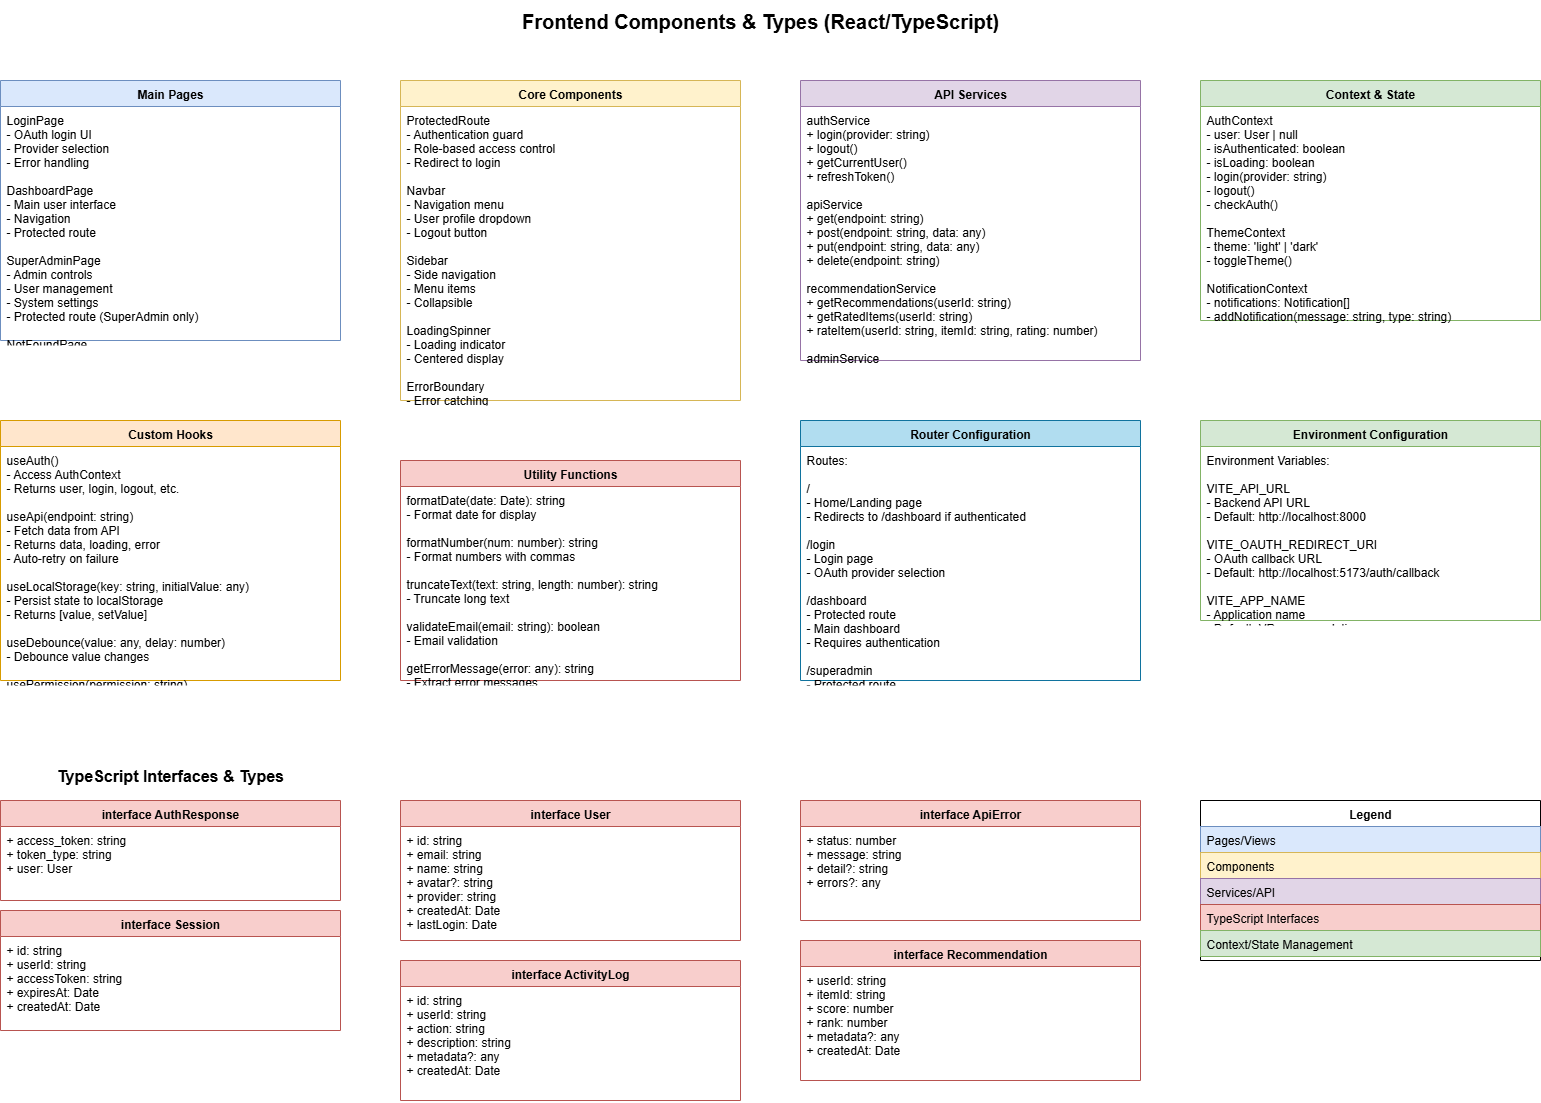

The diagram above was exported from draw.io. Its source (the exported page's mxGraphModel, read from the mxfile embedded in the PNG):
<mxGraphModel dx="1512" dy="777" grid="1" gridSize="10" guides="1" tooltips="1" connect="1" arrows="1" fold="1" page="1" pageScale="1" pageWidth="1600" pageHeight="1200" math="0" shadow="0">
  <root>
    <mxCell id="0" />
    <mxCell id="1" parent="0" />
    <mxCell id="title" value="Frontend Components &amp; Types (React/TypeScript)" style="text;html=1;strokeColor=none;fillColor=none;align=center;verticalAlign=middle;whiteSpace=wrap;rounded=0;fontSize=20;fontStyle=1" parent="1" vertex="1">
      <mxGeometry x="500" y="20" width="600" height="40" as="geometry" />
    </mxCell>
    <mxCell id="pages-section" value="Main Pages" style="swimlane;fontStyle=1;align=center;verticalAlign=top;childLayout=stackLayout;horizontal=1;startSize=26;horizontalStack=0;resizeParent=1;resizeParentMax=0;resizeLast=0;collapsible=1;marginBottom=0;fillColor=#dae8fc;strokeColor=#6c8ebf;" parent="1" vertex="1">
      <mxGeometry x="40" y="100" width="340" height="260" as="geometry" />
    </mxCell>
    <mxCell id="pages-list" value="LoginPage&#10;  - OAuth login UI&#10;  - Provider selection&#10;  - Error handling&#10;&#10;DashboardPage&#10;  - Main user interface&#10;  - Navigation&#10;  - Protected route&#10;&#10;SuperAdminPage&#10;  - Admin controls&#10;  - User management&#10;  - System settings&#10;  - Protected route (SuperAdmin only)&#10;&#10;NotFoundPage&#10;  - 404 error page" style="text;strokeColor=none;fillColor=none;align=left;verticalAlign=top;spacingLeft=4;spacingRight=4;overflow=hidden;rotatable=0;points=[[0,0.5],[1,0.5]];portConstraint=eastwest;" parent="pages-section" vertex="1">
      <mxGeometry y="26" width="340" height="234" as="geometry" />
    </mxCell>
    <mxCell id="components-section" value="Core Components" style="swimlane;fontStyle=1;align=center;verticalAlign=top;childLayout=stackLayout;horizontal=1;startSize=26;horizontalStack=0;resizeParent=1;resizeParentMax=0;resizeLast=0;collapsible=1;marginBottom=0;fillColor=#fff2cc;strokeColor=#d6b656;" parent="1" vertex="1">
      <mxGeometry x="440" y="100" width="340" height="320" as="geometry" />
    </mxCell>
    <mxCell id="components-list" value="ProtectedRoute&#10;  - Authentication guard&#10;  - Role-based access control&#10;  - Redirect to login&#10;&#10;Navbar&#10;  - Navigation menu&#10;  - User profile dropdown&#10;  - Logout button&#10;&#10;Sidebar&#10;  - Side navigation&#10;  - Menu items&#10;  - Collapsible&#10;&#10;LoadingSpinner&#10;  - Loading indicator&#10;  - Centered display&#10;&#10;ErrorBoundary&#10;  - Error catching&#10;  - Fallback UI&#10;  - Error logging&#10;&#10;Toast/Notification&#10;  - Success/Error messages&#10;  - Auto-dismiss&#10;  - Custom styling" style="text;strokeColor=none;fillColor=none;align=left;verticalAlign=top;spacingLeft=4;spacingRight=4;overflow=hidden;rotatable=0;points=[[0,0.5],[1,0.5]];portConstraint=eastwest;" parent="components-section" vertex="1">
      <mxGeometry y="26" width="340" height="294" as="geometry" />
    </mxCell>
    <mxCell id="api-services" value="API Services" style="swimlane;fontStyle=1;align=center;verticalAlign=top;childLayout=stackLayout;horizontal=1;startSize=26;horizontalStack=0;resizeParent=1;resizeParentMax=0;resizeLast=0;collapsible=1;marginBottom=0;fillColor=#e1d5e7;strokeColor=#9673a6;" parent="1" vertex="1">
      <mxGeometry x="840" y="100" width="340" height="280" as="geometry" />
    </mxCell>
    <mxCell id="api-services-list" value="authService&#10;  + login(provider: string)&#10;  + logout()&#10;  + getCurrentUser()&#10;  + refreshToken()&#10;&#10;apiService&#10;  + get(endpoint: string)&#10;  + post(endpoint: string, data: any)&#10;  + put(endpoint: string, data: any)&#10;  + delete(endpoint: string)&#10;&#10;recommendationService&#10;  + getRecommendations(userId: string)&#10;  + getRatedItems(userId: string)&#10;  + rateItem(userId: string, itemId: string, rating: number)&#10;&#10;adminService&#10;  + getUsers()&#10;  + updateUser(userId: string, data: any)&#10;  + deleteUser(userId: string)&#10;  + getSystemStats()" style="text;strokeColor=none;fillColor=none;align=left;verticalAlign=top;spacingLeft=4;spacingRight=4;overflow=hidden;rotatable=0;points=[[0,0.5],[1,0.5]];portConstraint=eastwest;" parent="api-services" vertex="1">
      <mxGeometry y="26" width="340" height="254" as="geometry" />
    </mxCell>
    <mxCell id="context-section" value="Context &amp; State" style="swimlane;fontStyle=1;align=center;verticalAlign=top;childLayout=stackLayout;horizontal=1;startSize=26;horizontalStack=0;resizeParent=1;resizeParentMax=0;resizeLast=0;collapsible=1;marginBottom=0;fillColor=#d5e8d4;strokeColor=#82b366;" parent="1" vertex="1">
      <mxGeometry x="1240" y="100" width="340" height="240" as="geometry" />
    </mxCell>
    <mxCell id="context-list" value="AuthContext&#10;  - user: User | null&#10;  - isAuthenticated: boolean&#10;  - isLoading: boolean&#10;  - login(provider: string)&#10;  - logout()&#10;  - checkAuth()&#10;&#10;ThemeContext&#10;  - theme: 'light' | 'dark'&#10;  - toggleTheme()&#10;&#10;NotificationContext&#10;  - notifications: Notification[]&#10;  - addNotification(message: string, type: string)&#10;  - removeNotification(id: string)&#10;&#10;AppContext&#10;  - Global app state&#10;  - Settings&#10;  - Preferences" style="text;strokeColor=none;fillColor=none;align=left;verticalAlign=top;spacingLeft=4;spacingRight=4;overflow=hidden;rotatable=0;points=[[0,0.5],[1,0.5]];portConstraint=eastwest;" parent="context-section" vertex="1">
      <mxGeometry y="26" width="340" height="214" as="geometry" />
    </mxCell>
    <mxCell id="hooks-section" value="Custom Hooks" style="swimlane;fontStyle=1;align=center;verticalAlign=top;childLayout=stackLayout;horizontal=1;startSize=26;horizontalStack=0;resizeParent=1;resizeParentMax=0;resizeLast=0;collapsible=1;marginBottom=0;fillColor=#ffe6cc;strokeColor=#d79b00;" parent="1" vertex="1">
      <mxGeometry x="40" y="440" width="340" height="260" as="geometry" />
    </mxCell>
    <mxCell id="hooks-list" value="useAuth()&#10;  - Access AuthContext&#10;  - Returns user, login, logout, etc.&#10;&#10;useApi(endpoint: string)&#10;  - Fetch data from API&#10;  - Returns data, loading, error&#10;  - Auto-retry on failure&#10;&#10;useLocalStorage(key: string, initialValue: any)&#10;  - Persist state to localStorage&#10;  - Returns [value, setValue]&#10;&#10;useDebounce(value: any, delay: number)&#10;  - Debounce value changes&#10;&#10;usePermission(permission: string)&#10;  - Check user permissions&#10;  - Returns hasPermission: boolean&#10;&#10;useTheme()&#10;  - Access ThemeContext&#10;  - Returns theme, toggleTheme" style="text;strokeColor=none;fillColor=none;align=left;verticalAlign=top;spacingLeft=4;spacingRight=4;overflow=hidden;rotatable=0;points=[[0,0.5],[1,0.5]];portConstraint=eastwest;" parent="hooks-section" vertex="1">
      <mxGeometry y="26" width="340" height="234" as="geometry" />
    </mxCell>
    <mxCell id="utils-section" value="Utility Functions" style="swimlane;fontStyle=1;align=center;verticalAlign=top;childLayout=stackLayout;horizontal=1;startSize=26;horizontalStack=0;resizeParent=1;resizeParentMax=0;resizeLast=0;collapsible=1;marginBottom=0;fillColor=#f8cecc;strokeColor=#b85450;" parent="1" vertex="1">
      <mxGeometry x="440" y="480" width="340" height="220" as="geometry" />
    </mxCell>
    <mxCell id="utils-list" value="formatDate(date: Date): string&#10;  - Format date for display&#10;&#10;formatNumber(num: number): string&#10;  - Format numbers with commas&#10;&#10;truncateText(text: string, length: number): string&#10;  - Truncate long text&#10;&#10;validateEmail(email: string): boolean&#10;  - Email validation&#10;&#10;getErrorMessage(error: any): string&#10;  - Extract error messages&#10;&#10;classNames(...classes: any[]): string&#10;  - Combine CSS classes&#10;&#10;generateId(): string&#10;  - Generate unique IDs" style="text;strokeColor=none;fillColor=none;align=left;verticalAlign=top;spacingLeft=4;spacingRight=4;overflow=hidden;rotatable=0;points=[[0,0.5],[1,0.5]];portConstraint=eastwest;" parent="utils-section" vertex="1">
      <mxGeometry y="26" width="340" height="194" as="geometry" />
    </mxCell>
    <mxCell id="router-section" value="Router Configuration" style="swimlane;fontStyle=1;align=center;verticalAlign=top;childLayout=stackLayout;horizontal=1;startSize=26;horizontalStack=0;resizeParent=1;resizeParentMax=0;resizeLast=0;collapsible=1;marginBottom=0;fillColor=#b1ddf0;strokeColor=#10739e;" parent="1" vertex="1">
      <mxGeometry x="840" y="440" width="340" height="260" as="geometry" />
    </mxCell>
    <mxCell id="router-list" value="Routes:&#10;&#10;/&#10;  - Home/Landing page&#10;  - Redirects to /dashboard if authenticated&#10;&#10;/login&#10;  - Login page&#10;  - OAuth provider selection&#10;&#10;/dashboard&#10;  - Protected route&#10;  - Main dashboard&#10;  - Requires authentication&#10;&#10;/superadmin&#10;  - Protected route&#10;  - SuperAdmin only&#10;  - Requires SuperAdmin role&#10;&#10;/profile&#10;  - User profile page&#10;  - Protected route&#10;&#10;*&#10;  - 404 Not Found page" style="text;strokeColor=none;fillColor=none;align=left;verticalAlign=top;spacingLeft=4;spacingRight=4;overflow=hidden;rotatable=0;points=[[0,0.5],[1,0.5]];portConstraint=eastwest;" parent="router-section" vertex="1">
      <mxGeometry y="26" width="340" height="234" as="geometry" />
    </mxCell>
    <mxCell id="interfaces-title" value="TypeScript Interfaces &amp; Types" style="text;html=1;strokeColor=none;fillColor=none;align=center;verticalAlign=middle;whiteSpace=wrap;rounded=0;fontSize=16;fontStyle=1" parent="1" vertex="1">
      <mxGeometry x="40" y="780" width="340" height="30" as="geometry" />
    </mxCell>
    <mxCell id="authresponse-type" value="interface AuthResponse" style="swimlane;fontStyle=1;align=center;verticalAlign=top;childLayout=stackLayout;horizontal=1;startSize=26;horizontalStack=0;resizeParent=1;resizeParentMax=0;resizeLast=0;collapsible=1;marginBottom=0;fillColor=#f8cecc;strokeColor=#b85450;" parent="1" vertex="1">
      <mxGeometry x="40" y="820" width="340" height="100" as="geometry" />
    </mxCell>
    <mxCell id="authresponse-fields" value="+ access_token: string&#10;+ token_type: string&#10;+ user: User" style="text;strokeColor=none;fillColor=none;align=left;verticalAlign=top;spacingLeft=4;spacingRight=4;overflow=hidden;rotatable=0;points=[[0,0.5],[1,0.5]];portConstraint=eastwest;" parent="authresponse-type" vertex="1">
      <mxGeometry y="26" width="340" height="74" as="geometry" />
    </mxCell>
    <mxCell id="session-type" value="interface Session" style="swimlane;fontStyle=1;align=center;verticalAlign=top;childLayout=stackLayout;horizontal=1;startSize=26;horizontalStack=0;resizeParent=1;resizeParentMax=0;resizeLast=0;collapsible=1;marginBottom=0;fillColor=#f8cecc;strokeColor=#b85450;" parent="1" vertex="1">
      <mxGeometry x="40" y="930" width="340" height="120" as="geometry" />
    </mxCell>
    <mxCell id="session-fields" value="+ id: string&#10;+ userId: string&#10;+ accessToken: string&#10;+ expiresAt: Date&#10;+ createdAt: Date" style="text;strokeColor=none;fillColor=none;align=left;verticalAlign=top;spacingLeft=4;spacingRight=4;overflow=hidden;rotatable=0;points=[[0,0.5],[1,0.5]];portConstraint=eastwest;" parent="session-type" vertex="1">
      <mxGeometry y="26" width="340" height="94" as="geometry" />
    </mxCell>
    <mxCell id="user-type" value="interface User" style="swimlane;fontStyle=1;align=center;verticalAlign=top;childLayout=stackLayout;horizontal=1;startSize=26;horizontalStack=0;resizeParent=1;resizeParentMax=0;resizeLast=0;collapsible=1;marginBottom=0;fillColor=#f8cecc;strokeColor=#b85450;" parent="1" vertex="1">
      <mxGeometry x="440" y="820" width="340" height="140" as="geometry" />
    </mxCell>
    <mxCell id="user-type-fields" value="+ id: string&#10;+ email: string&#10;+ name: string&#10;+ avatar?: string&#10;+ provider: string&#10;+ createdAt: Date&#10;+ lastLogin: Date" style="text;strokeColor=none;fillColor=none;align=left;verticalAlign=top;spacingLeft=4;spacingRight=4;overflow=hidden;rotatable=0;points=[[0,0.5],[1,0.5]];portConstraint=eastwest;" parent="user-type" vertex="1">
      <mxGeometry y="26" width="340" height="114" as="geometry" />
    </mxCell>
    <mxCell id="activitylog-type" value="interface ActivityLog" style="swimlane;fontStyle=1;align=center;verticalAlign=top;childLayout=stackLayout;horizontal=1;startSize=26;horizontalStack=0;resizeParent=1;resizeParentMax=0;resizeLast=0;collapsible=1;marginBottom=0;fillColor=#f8cecc;strokeColor=#b85450;" parent="1" vertex="1">
      <mxGeometry x="440" y="980" width="340" height="140" as="geometry" />
    </mxCell>
    <mxCell id="activitylog-fields" value="+ id: string&#10;+ userId: string&#10;+ action: string&#10;+ description: string&#10;+ metadata?: any&#10;+ createdAt: Date" style="text;strokeColor=none;fillColor=none;align=left;verticalAlign=top;spacingLeft=4;spacingRight=4;overflow=hidden;rotatable=0;points=[[0,0.5],[1,0.5]];portConstraint=eastwest;" parent="activitylog-type" vertex="1">
      <mxGeometry y="26" width="340" height="114" as="geometry" />
    </mxCell>
    <mxCell id="apierror-type" value="interface ApiError" style="swimlane;fontStyle=1;align=center;verticalAlign=top;childLayout=stackLayout;horizontal=1;startSize=26;horizontalStack=0;resizeParent=1;resizeParentMax=0;resizeLast=0;collapsible=1;marginBottom=0;fillColor=#f8cecc;strokeColor=#b85450;" parent="1" vertex="1">
      <mxGeometry x="840" y="820" width="340" height="120" as="geometry" />
    </mxCell>
    <mxCell id="apierror-fields" value="+ status: number&#10;+ message: string&#10;+ detail?: string&#10;+ errors?: any" style="text;strokeColor=none;fillColor=none;align=left;verticalAlign=top;spacingLeft=4;spacingRight=4;overflow=hidden;rotatable=0;points=[[0,0.5],[1,0.5]];portConstraint=eastwest;" parent="apierror-type" vertex="1">
      <mxGeometry y="26" width="340" height="94" as="geometry" />
    </mxCell>
    <mxCell id="recommendation-type" value="interface Recommendation" style="swimlane;fontStyle=1;align=center;verticalAlign=top;childLayout=stackLayout;horizontal=1;startSize=26;horizontalStack=0;resizeParent=1;resizeParentMax=0;resizeLast=0;collapsible=1;marginBottom=0;fillColor=#f8cecc;strokeColor=#b85450;" parent="1" vertex="1">
      <mxGeometry x="840" y="960" width="340" height="140" as="geometry" />
    </mxCell>
    <mxCell id="recommendation-fields" value="+ userId: string&#10;+ itemId: string&#10;+ score: number&#10;+ rank: number&#10;+ metadata?: any&#10;+ createdAt: Date" style="text;strokeColor=none;fillColor=none;align=left;verticalAlign=top;spacingLeft=4;spacingRight=4;overflow=hidden;rotatable=0;points=[[0,0.5],[1,0.5]];portConstraint=eastwest;" parent="recommendation-type" vertex="1">
      <mxGeometry y="26" width="340" height="114" as="geometry" />
    </mxCell>
    <mxCell id="env-section" value="Environment Configuration" style="swimlane;fontStyle=1;align=center;verticalAlign=top;childLayout=stackLayout;horizontal=1;startSize=26;horizontalStack=0;resizeParent=1;resizeParentMax=0;resizeLast=0;collapsible=1;marginBottom=0;fillColor=#d5e8d4;strokeColor=#82b366;" parent="1" vertex="1">
      <mxGeometry x="1240" y="440" width="340" height="200" as="geometry" />
    </mxCell>
    <mxCell id="env-list" value="Environment Variables:&#10;&#10;VITE_API_URL&#10;  - Backend API URL&#10;  - Default: http://localhost:8000&#10;&#10;VITE_OAUTH_REDIRECT_URI&#10;  - OAuth callback URL&#10;  - Default: http://localhost:5173/auth/callback&#10;&#10;VITE_APP_NAME&#10;  - Application name&#10;  - Default: VRecommendation&#10;&#10;VITE_ENABLE_ANALYTICS&#10;  - Enable/disable analytics&#10;  - Default: false" style="text;strokeColor=none;fillColor=none;align=left;verticalAlign=top;spacingLeft=4;spacingRight=4;overflow=hidden;rotatable=0;points=[[0,0.5],[1,0.5]];portConstraint=eastwest;" parent="env-section" vertex="1">
      <mxGeometry y="26" width="340" height="174" as="geometry" />
    </mxCell>
    <mxCell id="legend" value="Legend" style="swimlane;fontStyle=1;align=center;verticalAlign=top;childLayout=stackLayout;horizontal=1;startSize=26;horizontalStack=0;resizeParent=1;resizeParentMax=0;resizeLast=0;collapsible=1;marginBottom=0;" parent="1" vertex="1">
      <mxGeometry x="1240" y="820" width="340" height="160" as="geometry" />
    </mxCell>
    <mxCell id="legend-pages" value="Pages/Views" style="text;strokeColor=#6c8ebf;fillColor=#dae8fc;align=left;verticalAlign=top;spacingLeft=4;spacingRight=4;overflow=hidden;rotatable=0;points=[[0,0.5],[1,0.5]];portConstraint=eastwest;" parent="legend" vertex="1">
      <mxGeometry y="26" width="340" height="26" as="geometry" />
    </mxCell>
    <mxCell id="legend-components" value="Components" style="text;strokeColor=#d6b656;fillColor=#fff2cc;align=left;verticalAlign=top;spacingLeft=4;spacingRight=4;overflow=hidden;rotatable=0;points=[[0,0.5],[1,0.5]];portConstraint=eastwest;" parent="legend" vertex="1">
      <mxGeometry y="52" width="340" height="26" as="geometry" />
    </mxCell>
    <mxCell id="legend-services" value="Services/API" style="text;strokeColor=#9673a6;fillColor=#e1d5e7;align=left;verticalAlign=top;spacingLeft=4;spacingRight=4;overflow=hidden;rotatable=0;points=[[0,0.5],[1,0.5]];portConstraint=eastwest;" parent="legend" vertex="1">
      <mxGeometry y="78" width="340" height="26" as="geometry" />
    </mxCell>
    <mxCell id="legend-types" value="TypeScript Interfaces" style="text;strokeColor=#b85450;fillColor=#f8cecc;align=left;verticalAlign=top;spacingLeft=4;spacingRight=4;overflow=hidden;rotatable=0;points=[[0,0.5],[1,0.5]];portConstraint=eastwest;" parent="legend" vertex="1">
      <mxGeometry y="104" width="340" height="26" as="geometry" />
    </mxCell>
    <mxCell id="legend-context" value="Context/State Management" style="text;strokeColor=#82b366;fillColor=#d5e8d4;align=left;verticalAlign=top;spacingLeft=4;spacingRight=4;overflow=hidden;rotatable=0;points=[[0,0.5],[1,0.5]];portConstraint=eastwest;" parent="legend" vertex="1">
      <mxGeometry y="130" width="340" height="26" as="geometry" />
    </mxCell>
  </root>
</mxGraphModel>